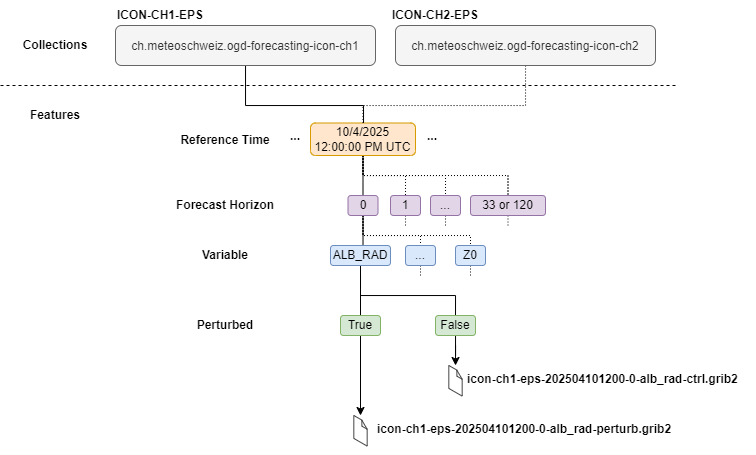

The diagram above was exported from draw.io. Its source (the exported page's mxGraphModel, read from the mxfile embedded in the PNG):
<mxGraphModel dx="1175" dy="725" grid="1" gridSize="10" guides="1" tooltips="1" connect="1" arrows="1" fold="1" page="1" pageScale="1" pageWidth="850" pageHeight="1100" math="0" shadow="0">
  <root>
    <mxCell id="0" />
    <mxCell id="1" parent="0" />
    <mxCell id="DlJ68bnFag7kdaegAYHM-116" style="edgeStyle=orthogonalEdgeStyle;rounded=0;orthogonalLoop=1;jettySize=auto;html=1;entryX=0.5;entryY=0;entryDx=0;entryDy=0;endArrow=none;startFill=0;" edge="1" parent="1" source="DlJ68bnFag7kdaegAYHM-2" target="DlJ68bnFag7kdaegAYHM-4">
      <mxGeometry relative="1" as="geometry" />
    </mxCell>
    <mxCell id="DlJ68bnFag7kdaegAYHM-118" style="edgeStyle=orthogonalEdgeStyle;rounded=0;orthogonalLoop=1;jettySize=auto;html=1;entryX=0.5;entryY=0;entryDx=0;entryDy=0;endArrow=none;startFill=0;dashed=1;dashPattern=1 2;" edge="1" parent="1" source="DlJ68bnFag7kdaegAYHM-2" target="DlJ68bnFag7kdaegAYHM-5">
      <mxGeometry relative="1" as="geometry" />
    </mxCell>
    <mxCell id="DlJ68bnFag7kdaegAYHM-119" style="edgeStyle=orthogonalEdgeStyle;rounded=0;orthogonalLoop=1;jettySize=auto;html=1;entryX=0.5;entryY=0;entryDx=0;entryDy=0;dashed=1;dashPattern=1 2;endArrow=none;startFill=0;" edge="1" parent="1" source="DlJ68bnFag7kdaegAYHM-2" target="DlJ68bnFag7kdaegAYHM-6">
      <mxGeometry relative="1" as="geometry">
        <Array as="points">
          <mxPoint x="458" y="270" />
          <mxPoint x="540" y="270" />
        </Array>
      </mxGeometry>
    </mxCell>
    <mxCell id="DlJ68bnFag7kdaegAYHM-120" style="edgeStyle=orthogonalEdgeStyle;rounded=0;orthogonalLoop=1;jettySize=auto;html=1;entryX=0.5;entryY=0;entryDx=0;entryDy=0;dashed=1;dashPattern=1 2;endArrow=none;startFill=0;" edge="1" parent="1" source="DlJ68bnFag7kdaegAYHM-2" target="DlJ68bnFag7kdaegAYHM-11">
      <mxGeometry relative="1" as="geometry">
        <Array as="points">
          <mxPoint x="458" y="270" />
          <mxPoint x="602" y="270" />
        </Array>
      </mxGeometry>
    </mxCell>
    <mxCell id="DlJ68bnFag7kdaegAYHM-2" value="&lt;div&gt;&lt;div&gt;&lt;div&gt;10/4/2025&lt;/div&gt;&lt;div&gt;12:00:00 PM UTC&lt;/div&gt;&lt;/div&gt;&lt;/div&gt;" style="rounded=1;whiteSpace=wrap;html=1;fillColor=#ffe6cc;strokeColor=#d79b00;" vertex="1" parent="1">
      <mxGeometry x="405" y="217.5" width="105" height="32.5" as="geometry" />
    </mxCell>
    <mxCell id="DlJ68bnFag7kdaegAYHM-89" style="edgeStyle=orthogonalEdgeStyle;rounded=0;orthogonalLoop=1;jettySize=auto;html=1;entryX=0.5;entryY=0;entryDx=0;entryDy=0;endArrow=none;startFill=0;" edge="1" parent="1" source="DlJ68bnFag7kdaegAYHM-4" target="DlJ68bnFag7kdaegAYHM-14">
      <mxGeometry relative="1" as="geometry">
        <Array as="points">
          <mxPoint x="458" y="340" />
          <mxPoint x="458" y="370" />
        </Array>
      </mxGeometry>
    </mxCell>
    <mxCell id="DlJ68bnFag7kdaegAYHM-121" style="edgeStyle=orthogonalEdgeStyle;rounded=0;orthogonalLoop=1;jettySize=auto;html=1;endArrow=none;startFill=0;dashed=1;dashPattern=1 2;" edge="1" parent="1" source="DlJ68bnFag7kdaegAYHM-4" target="DlJ68bnFag7kdaegAYHM-16">
      <mxGeometry relative="1" as="geometry">
        <Array as="points">
          <mxPoint x="458" y="330" />
          <mxPoint x="515" y="330" />
        </Array>
      </mxGeometry>
    </mxCell>
    <mxCell id="DlJ68bnFag7kdaegAYHM-123" style="edgeStyle=orthogonalEdgeStyle;rounded=0;orthogonalLoop=1;jettySize=auto;html=1;dashed=1;dashPattern=1 2;endArrow=none;startFill=0;" edge="1" parent="1" source="DlJ68bnFag7kdaegAYHM-4" target="DlJ68bnFag7kdaegAYHM-17">
      <mxGeometry relative="1" as="geometry">
        <Array as="points">
          <mxPoint x="458" y="330" />
          <mxPoint x="565" y="330" />
        </Array>
      </mxGeometry>
    </mxCell>
    <mxCell id="DlJ68bnFag7kdaegAYHM-4" value="0" style="rounded=1;whiteSpace=wrap;html=1;fillColor=#e1d5e7;strokeColor=#9673a6;" vertex="1" parent="1">
      <mxGeometry x="442.5" y="290" width="30" height="20" as="geometry" />
    </mxCell>
    <mxCell id="DlJ68bnFag7kdaegAYHM-109" style="edgeStyle=orthogonalEdgeStyle;rounded=0;orthogonalLoop=1;jettySize=auto;html=1;endArrow=none;startFill=0;dashed=1;dashPattern=1 2;" edge="1" parent="1" source="DlJ68bnFag7kdaegAYHM-5">
      <mxGeometry relative="1" as="geometry">
        <mxPoint x="500" y="320" as="targetPoint" />
        <Array as="points">
          <mxPoint x="500" y="320" />
          <mxPoint x="500" y="320" />
        </Array>
      </mxGeometry>
    </mxCell>
    <mxCell id="DlJ68bnFag7kdaegAYHM-5" value="1" style="rounded=1;whiteSpace=wrap;html=1;fillColor=#e1d5e7;strokeColor=#9673a6;" vertex="1" parent="1">
      <mxGeometry x="485" y="290" width="30" height="20" as="geometry" />
    </mxCell>
    <mxCell id="DlJ68bnFag7kdaegAYHM-106" style="edgeStyle=orthogonalEdgeStyle;rounded=0;orthogonalLoop=1;jettySize=auto;html=1;endArrow=none;endFill=1;dashed=1;dashPattern=1 2;startFill=0;" edge="1" parent="1" source="DlJ68bnFag7kdaegAYHM-6">
      <mxGeometry relative="1" as="geometry">
        <mxPoint x="540" y="320" as="targetPoint" />
        <Array as="points">
          <mxPoint x="540" y="320" />
          <mxPoint x="540" y="320" />
        </Array>
      </mxGeometry>
    </mxCell>
    <mxCell id="DlJ68bnFag7kdaegAYHM-6" value="..." style="rounded=1;whiteSpace=wrap;html=1;fillColor=#e1d5e7;strokeColor=#9673a6;" vertex="1" parent="1">
      <mxGeometry x="525" y="290" width="30" height="20" as="geometry" />
    </mxCell>
    <mxCell id="DlJ68bnFag7kdaegAYHM-114" style="edgeStyle=orthogonalEdgeStyle;rounded=0;orthogonalLoop=1;jettySize=auto;html=1;endArrow=none;startFill=0;" edge="1" parent="1" source="DlJ68bnFag7kdaegAYHM-7" target="DlJ68bnFag7kdaegAYHM-2">
      <mxGeometry relative="1" as="geometry">
        <Array as="points">
          <mxPoint x="340" y="200" />
          <mxPoint x="458" y="200" />
        </Array>
      </mxGeometry>
    </mxCell>
    <mxCell id="DlJ68bnFag7kdaegAYHM-7" value="&lt;div style=&quot;line-height: 200%;&quot;&gt;ch.meteoschweiz.ogd-forecasting-icon-ch1&lt;br&gt;&lt;/div&gt;" style="rounded=1;whiteSpace=wrap;html=1;fillColor=#f5f5f5;fontColor=#333333;strokeColor=#666666;" vertex="1" parent="1">
      <mxGeometry x="210" y="120" width="260" height="40" as="geometry" />
    </mxCell>
    <mxCell id="DlJ68bnFag7kdaegAYHM-124" style="edgeStyle=orthogonalEdgeStyle;rounded=0;orthogonalLoop=1;jettySize=auto;html=1;entryX=0.5;entryY=0;entryDx=0;entryDy=0;endArrow=none;startFill=0;dashed=1;dashPattern=1 2;" edge="1" parent="1" source="DlJ68bnFag7kdaegAYHM-8" target="DlJ68bnFag7kdaegAYHM-2">
      <mxGeometry relative="1" as="geometry">
        <Array as="points">
          <mxPoint x="620" y="200" />
          <mxPoint x="458" y="200" />
        </Array>
      </mxGeometry>
    </mxCell>
    <mxCell id="DlJ68bnFag7kdaegAYHM-8" value="&lt;div style=&quot;line-height: 200%;&quot;&gt;ch.meteoschweiz.ogd-forecasting-icon-ch2&lt;br&gt;&lt;/div&gt;" style="rounded=1;whiteSpace=wrap;html=1;fillColor=#f5f5f5;fontColor=#333333;strokeColor=#666666;" vertex="1" parent="1">
      <mxGeometry x="490" y="120" width="260" height="40" as="geometry" />
    </mxCell>
    <mxCell id="DlJ68bnFag7kdaegAYHM-108" style="edgeStyle=orthogonalEdgeStyle;rounded=0;orthogonalLoop=1;jettySize=auto;html=1;endArrow=none;startFill=0;dashed=1;dashPattern=1 2;" edge="1" parent="1" source="DlJ68bnFag7kdaegAYHM-11">
      <mxGeometry relative="1" as="geometry">
        <mxPoint x="602.5" y="320" as="targetPoint" />
        <Array as="points">
          <mxPoint x="603" y="320" />
          <mxPoint x="603" y="320" />
        </Array>
      </mxGeometry>
    </mxCell>
    <mxCell id="DlJ68bnFag7kdaegAYHM-11" value="33 or 120" style="rounded=1;whiteSpace=wrap;html=1;fillColor=#e1d5e7;strokeColor=#9673a6;" vertex="1" parent="1">
      <mxGeometry x="565" y="290" width="75" height="20" as="geometry" />
    </mxCell>
    <mxCell id="DlJ68bnFag7kdaegAYHM-90" style="edgeStyle=orthogonalEdgeStyle;rounded=0;orthogonalLoop=1;jettySize=auto;html=1;entryX=0.5;entryY=0;entryDx=0;entryDy=0;endArrow=none;startFill=0;" edge="1" parent="1" source="DlJ68bnFag7kdaegAYHM-14" target="DlJ68bnFag7kdaegAYHM-19">
      <mxGeometry relative="1" as="geometry" />
    </mxCell>
    <mxCell id="DlJ68bnFag7kdaegAYHM-91" style="edgeStyle=orthogonalEdgeStyle;rounded=0;orthogonalLoop=1;jettySize=auto;html=1;entryX=0.5;entryY=0;entryDx=0;entryDy=0;endArrow=none;startFill=0;" edge="1" parent="1">
      <mxGeometry relative="1" as="geometry">
        <mxPoint x="455.02857142857147" y="370" as="sourcePoint" />
        <mxPoint x="550" y="420" as="targetPoint" />
        <Array as="points">
          <mxPoint x="455" y="390" />
          <mxPoint x="550" y="390" />
        </Array>
      </mxGeometry>
    </mxCell>
    <mxCell id="DlJ68bnFag7kdaegAYHM-14" value="ALB_RAD" style="rounded=1;whiteSpace=wrap;html=1;fillColor=#dae8fc;strokeColor=#6c8ebf;" vertex="1" parent="1">
      <mxGeometry x="425" y="340" width="60" height="20" as="geometry" />
    </mxCell>
    <mxCell id="DlJ68bnFag7kdaegAYHM-112" style="edgeStyle=orthogonalEdgeStyle;rounded=0;orthogonalLoop=1;jettySize=auto;html=1;endArrow=none;startFill=0;dashed=1;dashPattern=1 2;" edge="1" parent="1" source="DlJ68bnFag7kdaegAYHM-16">
      <mxGeometry relative="1" as="geometry">
        <mxPoint x="515" y="370" as="targetPoint" />
        <Array as="points">
          <mxPoint x="515" y="370" />
        </Array>
      </mxGeometry>
    </mxCell>
    <mxCell id="DlJ68bnFag7kdaegAYHM-16" value="..." style="rounded=1;whiteSpace=wrap;html=1;fillColor=#dae8fc;strokeColor=#6c8ebf;" vertex="1" parent="1">
      <mxGeometry x="500" y="340" width="30" height="20" as="geometry" />
    </mxCell>
    <mxCell id="DlJ68bnFag7kdaegAYHM-113" style="edgeStyle=orthogonalEdgeStyle;rounded=0;orthogonalLoop=1;jettySize=auto;html=1;dashed=1;dashPattern=1 2;endArrow=none;startFill=0;" edge="1" parent="1" source="DlJ68bnFag7kdaegAYHM-17">
      <mxGeometry relative="1" as="geometry">
        <mxPoint x="565" y="370" as="targetPoint" />
        <Array as="points">
          <mxPoint x="565" y="370" />
        </Array>
      </mxGeometry>
    </mxCell>
    <mxCell id="DlJ68bnFag7kdaegAYHM-17" value="Z0" style="rounded=1;whiteSpace=wrap;html=1;fillColor=#dae8fc;strokeColor=#6c8ebf;" vertex="1" parent="1">
      <mxGeometry x="550" y="340" width="30" height="20" as="geometry" />
    </mxCell>
    <mxCell id="DlJ68bnFag7kdaegAYHM-80" style="edgeStyle=orthogonalEdgeStyle;rounded=0;orthogonalLoop=1;jettySize=auto;html=1;" edge="1" parent="1" source="DlJ68bnFag7kdaegAYHM-19" target="DlJ68bnFag7kdaegAYHM-60">
      <mxGeometry relative="1" as="geometry" />
    </mxCell>
    <mxCell id="DlJ68bnFag7kdaegAYHM-19" value="True" style="rounded=1;whiteSpace=wrap;html=1;fillColor=#d5e8d4;strokeColor=#82b366;" vertex="1" parent="1">
      <mxGeometry x="435" y="410" width="40" height="20" as="geometry" />
    </mxCell>
    <mxCell id="DlJ68bnFag7kdaegAYHM-81" style="edgeStyle=orthogonalEdgeStyle;rounded=0;orthogonalLoop=1;jettySize=auto;html=1;" edge="1" parent="1" source="DlJ68bnFag7kdaegAYHM-20" target="DlJ68bnFag7kdaegAYHM-57">
      <mxGeometry relative="1" as="geometry" />
    </mxCell>
    <mxCell id="DlJ68bnFag7kdaegAYHM-20" value="False" style="rounded=1;whiteSpace=wrap;html=1;fillColor=#d5e8d4;strokeColor=#82b366;" vertex="1" parent="1">
      <mxGeometry x="530" y="410" width="40" height="20" as="geometry" />
    </mxCell>
    <mxCell id="DlJ68bnFag7kdaegAYHM-28" value="&lt;b&gt;Collections&lt;/b&gt;" style="text;html=1;align=center;verticalAlign=middle;whiteSpace=wrap;rounded=0;" vertex="1" parent="1">
      <mxGeometry x="120" y="125" width="60" height="30" as="geometry" />
    </mxCell>
    <mxCell id="DlJ68bnFag7kdaegAYHM-29" value="" style="endArrow=none;dashed=1;html=1;rounded=0;" edge="1" parent="1">
      <mxGeometry width="50" height="50" relative="1" as="geometry">
        <mxPoint x="95" y="180" as="sourcePoint" />
        <mxPoint x="770" y="180" as="targetPoint" />
      </mxGeometry>
    </mxCell>
    <mxCell id="DlJ68bnFag7kdaegAYHM-45" value="&lt;b&gt;...&lt;/b&gt;" style="text;html=1;align=center;verticalAlign=middle;whiteSpace=wrap;rounded=0;" vertex="1" parent="1">
      <mxGeometry x="496.67" y="215" width="60" height="32.5" as="geometry" />
    </mxCell>
    <mxCell id="DlJ68bnFag7kdaegAYHM-55" value="&lt;b&gt;Features&lt;/b&gt;" style="text;html=1;align=center;verticalAlign=middle;whiteSpace=wrap;rounded=0;" vertex="1" parent="1">
      <mxGeometry x="120" y="195" width="60" height="30" as="geometry" />
    </mxCell>
    <mxCell id="DlJ68bnFag7kdaegAYHM-57" value="" style="verticalLabelPosition=bottom;html=1;verticalAlign=top;strokeWidth=1;align=center;outlineConnect=0;dashed=0;outlineConnect=0;shape=mxgraph.aws3d.file;aspect=fixed;strokeColor=#292929;" vertex="1" parent="1">
      <mxGeometry x="543.3199999999999" y="460" width="13.35" height="30.6" as="geometry" />
    </mxCell>
    <mxCell id="DlJ68bnFag7kdaegAYHM-58" value="icon-ch1-eps-202504101200-0-alb_rad-ctrl.grib2" style="text;whiteSpace=wrap;fontStyle=1" vertex="1" parent="1">
      <mxGeometry x="560" y="460" width="290" height="40" as="geometry" />
    </mxCell>
    <mxCell id="DlJ68bnFag7kdaegAYHM-59" value="icon-ch1-eps-202504101200-0-alb_rad-perturb.grib2" style="text;whiteSpace=wrap;fontStyle=1" vertex="1" parent="1">
      <mxGeometry x="470" y="510" width="320" height="40" as="geometry" />
    </mxCell>
    <mxCell id="DlJ68bnFag7kdaegAYHM-60" value="" style="verticalLabelPosition=bottom;html=1;verticalAlign=top;strokeWidth=1;align=center;outlineConnect=0;dashed=0;outlineConnect=0;shape=mxgraph.aws3d.file;aspect=fixed;strokeColor=#292929;" vertex="1" parent="1">
      <mxGeometry x="448.32" y="510" width="13.35" height="30.6" as="geometry" />
    </mxCell>
    <mxCell id="DlJ68bnFag7kdaegAYHM-83" value="&lt;b&gt;Reference Time&lt;/b&gt;" style="text;html=1;align=center;verticalAlign=middle;whiteSpace=wrap;rounded=0;" vertex="1" parent="1">
      <mxGeometry x="270" y="220" width="100" height="30" as="geometry" />
    </mxCell>
    <mxCell id="DlJ68bnFag7kdaegAYHM-86" value="&lt;b&gt;Forecast Horizon&lt;/b&gt;" style="text;html=1;align=center;verticalAlign=middle;whiteSpace=wrap;rounded=0;" vertex="1" parent="1">
      <mxGeometry x="270" y="285" width="100" height="30" as="geometry" />
    </mxCell>
    <mxCell id="DlJ68bnFag7kdaegAYHM-87" value="&lt;b&gt;Variable&lt;/b&gt;" style="text;html=1;align=center;verticalAlign=middle;whiteSpace=wrap;rounded=0;" vertex="1" parent="1">
      <mxGeometry x="270" y="335" width="100" height="30" as="geometry" />
    </mxCell>
    <mxCell id="DlJ68bnFag7kdaegAYHM-88" value="&lt;b&gt;Perturbed&lt;/b&gt;" style="text;html=1;align=center;verticalAlign=middle;whiteSpace=wrap;rounded=0;" vertex="1" parent="1">
      <mxGeometry x="270" y="405" width="100" height="30" as="geometry" />
    </mxCell>
    <mxCell id="DlJ68bnFag7kdaegAYHM-92" value="&lt;b&gt;...&lt;/b&gt;" style="text;html=1;align=center;verticalAlign=middle;whiteSpace=wrap;rounded=0;" vertex="1" parent="1">
      <mxGeometry x="360" y="216.25" width="60" height="30" as="geometry" />
    </mxCell>
    <mxCell id="DlJ68bnFag7kdaegAYHM-125" value="&lt;b&gt;ICON-CH1-EPS&lt;/b&gt;" style="text;html=1;align=center;verticalAlign=middle;whiteSpace=wrap;rounded=0;" vertex="1" parent="1">
      <mxGeometry x="210" y="95" width="90" height="30" as="geometry" />
    </mxCell>
    <mxCell id="DlJ68bnFag7kdaegAYHM-126" value="&lt;b&gt;ICON-CH2-EPS&lt;/b&gt;" style="text;html=1;align=center;verticalAlign=middle;whiteSpace=wrap;rounded=0;" vertex="1" parent="1">
      <mxGeometry x="485" y="95" width="90" height="30" as="geometry" />
    </mxCell>
  </root>
</mxGraphModel>